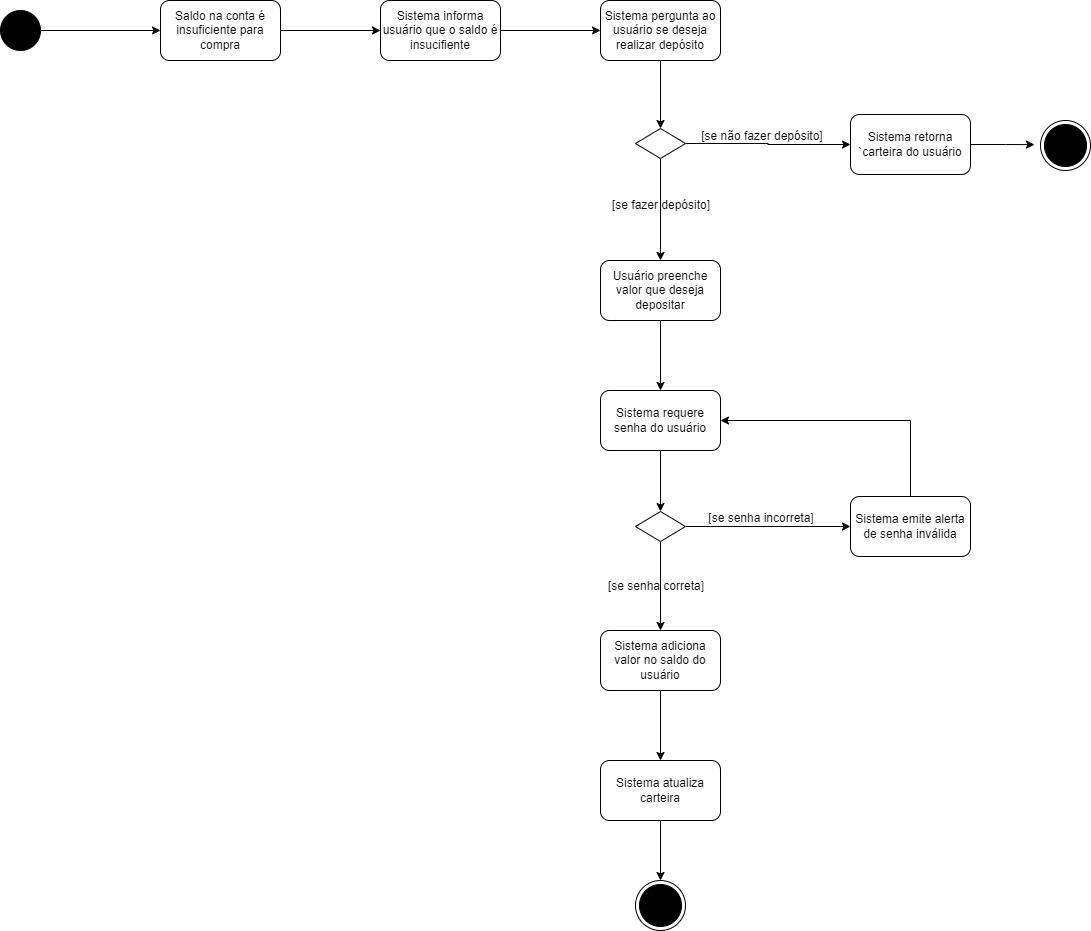

The diagram above was exported from draw.io. Its source (the exported page's mxGraphModel, read from the mxfile embedded in the PNG):
<mxGraphModel dx="822" dy="478" grid="1" gridSize="10" guides="1" tooltips="1" connect="1" arrows="1" fold="1" page="1" pageScale="1" pageWidth="3300" pageHeight="4681" math="0" shadow="0">
  <root>
    <mxCell id="WIyWlLk6GJQsqaUBKTNV-0" />
    <mxCell id="WIyWlLk6GJQsqaUBKTNV-1" parent="WIyWlLk6GJQsqaUBKTNV-0" />
    <mxCell id="ZS2Lrmhr45Zh-L7i8tPA-7" style="edgeStyle=orthogonalEdgeStyle;rounded=0;orthogonalLoop=1;jettySize=auto;html=1;entryX=0;entryY=0.5;entryDx=0;entryDy=0;" parent="WIyWlLk6GJQsqaUBKTNV-1" source="wgE-_bDTQysmZRC4TZxw-0" target="wgE-_bDTQysmZRC4TZxw-1" edge="1">
      <mxGeometry relative="1" as="geometry" />
    </mxCell>
    <mxCell id="wgE-_bDTQysmZRC4TZxw-0" value="" style="ellipse;whiteSpace=wrap;html=1;aspect=fixed;fillColor=#000000;" parent="WIyWlLk6GJQsqaUBKTNV-1" vertex="1">
      <mxGeometry x="170" y="440" width="40" height="40" as="geometry" />
    </mxCell>
    <mxCell id="ZS2Lrmhr45Zh-L7i8tPA-8" style="edgeStyle=orthogonalEdgeStyle;rounded=0;orthogonalLoop=1;jettySize=auto;html=1;entryX=0;entryY=0.5;entryDx=0;entryDy=0;" parent="WIyWlLk6GJQsqaUBKTNV-1" source="wgE-_bDTQysmZRC4TZxw-1" target="wgE-_bDTQysmZRC4TZxw-2" edge="1">
      <mxGeometry relative="1" as="geometry" />
    </mxCell>
    <mxCell id="wgE-_bDTQysmZRC4TZxw-1" value="Saldo na conta é insuficiente para compra" style="rounded=1;whiteSpace=wrap;html=1;" parent="WIyWlLk6GJQsqaUBKTNV-1" vertex="1">
      <mxGeometry x="330" y="430" width="120" height="60" as="geometry" />
    </mxCell>
    <mxCell id="LTXskGZo0r-SpxLVtRjn-2" style="edgeStyle=orthogonalEdgeStyle;rounded=0;orthogonalLoop=1;jettySize=auto;html=1;entryX=0;entryY=0.5;entryDx=0;entryDy=0;" edge="1" parent="WIyWlLk6GJQsqaUBKTNV-1" source="wgE-_bDTQysmZRC4TZxw-2" target="LTXskGZo0r-SpxLVtRjn-1">
      <mxGeometry relative="1" as="geometry" />
    </mxCell>
    <mxCell id="wgE-_bDTQysmZRC4TZxw-2" value="Sistema informa usuário que o saldo é insucifiente" style="rounded=1;whiteSpace=wrap;html=1;" parent="WIyWlLk6GJQsqaUBKTNV-1" vertex="1">
      <mxGeometry x="550" y="430" width="120" height="60" as="geometry" />
    </mxCell>
    <mxCell id="LTXskGZo0r-SpxLVtRjn-8" style="edgeStyle=orthogonalEdgeStyle;rounded=0;orthogonalLoop=1;jettySize=auto;html=1;" edge="1" parent="WIyWlLk6GJQsqaUBKTNV-1" source="wgE-_bDTQysmZRC4TZxw-4" target="LTXskGZo0r-SpxLVtRjn-7">
      <mxGeometry relative="1" as="geometry" />
    </mxCell>
    <mxCell id="wgE-_bDTQysmZRC4TZxw-4" value="Usuário preenche valor que deseja depositar" style="rounded=1;whiteSpace=wrap;html=1;" parent="WIyWlLk6GJQsqaUBKTNV-1" vertex="1">
      <mxGeometry x="770" y="690" width="120" height="60" as="geometry" />
    </mxCell>
    <mxCell id="LTXskGZo0r-SpxLVtRjn-16" style="edgeStyle=orthogonalEdgeStyle;rounded=0;orthogonalLoop=1;jettySize=auto;html=1;entryX=0.5;entryY=0;entryDx=0;entryDy=0;" edge="1" parent="WIyWlLk6GJQsqaUBKTNV-1" source="wgE-_bDTQysmZRC4TZxw-5" target="ZS2Lrmhr45Zh-L7i8tPA-4">
      <mxGeometry relative="1" as="geometry" />
    </mxCell>
    <mxCell id="wgE-_bDTQysmZRC4TZxw-5" value="Sistema adiciona valor no saldo do usuário" style="rounded=1;whiteSpace=wrap;html=1;" parent="WIyWlLk6GJQsqaUBKTNV-1" vertex="1">
      <mxGeometry x="770" y="1060" width="120" height="60" as="geometry" />
    </mxCell>
    <mxCell id="LTXskGZo0r-SpxLVtRjn-4" style="edgeStyle=orthogonalEdgeStyle;rounded=0;orthogonalLoop=1;jettySize=auto;html=1;entryX=0.5;entryY=0;entryDx=0;entryDy=0;" edge="1" parent="WIyWlLk6GJQsqaUBKTNV-1" source="ZS2Lrmhr45Zh-L7i8tPA-0" target="wgE-_bDTQysmZRC4TZxw-4">
      <mxGeometry relative="1" as="geometry" />
    </mxCell>
    <mxCell id="LTXskGZo0r-SpxLVtRjn-19" style="edgeStyle=orthogonalEdgeStyle;rounded=0;orthogonalLoop=1;jettySize=auto;html=1;entryX=0;entryY=0.5;entryDx=0;entryDy=0;" edge="1" parent="WIyWlLk6GJQsqaUBKTNV-1" source="ZS2Lrmhr45Zh-L7i8tPA-0" target="LTXskGZo0r-SpxLVtRjn-18">
      <mxGeometry relative="1" as="geometry" />
    </mxCell>
    <mxCell id="ZS2Lrmhr45Zh-L7i8tPA-0" value="" style="rhombus;whiteSpace=wrap;html=1;" parent="WIyWlLk6GJQsqaUBKTNV-1" vertex="1">
      <mxGeometry x="805" y="558" width="50" height="30" as="geometry" />
    </mxCell>
    <mxCell id="LTXskGZo0r-SpxLVtRjn-15" style="edgeStyle=orthogonalEdgeStyle;rounded=0;orthogonalLoop=1;jettySize=auto;html=1;entryX=1;entryY=0.5;entryDx=0;entryDy=0;" edge="1" parent="WIyWlLk6GJQsqaUBKTNV-1" source="ZS2Lrmhr45Zh-L7i8tPA-3" target="LTXskGZo0r-SpxLVtRjn-7">
      <mxGeometry relative="1" as="geometry">
        <Array as="points">
          <mxPoint x="1080" y="850" />
        </Array>
      </mxGeometry>
    </mxCell>
    <mxCell id="ZS2Lrmhr45Zh-L7i8tPA-3" value="Sistema emite alerta de senha inválida" style="rounded=1;whiteSpace=wrap;html=1;" parent="WIyWlLk6GJQsqaUBKTNV-1" vertex="1">
      <mxGeometry x="1020" y="926" width="120" height="60" as="geometry" />
    </mxCell>
    <mxCell id="LTXskGZo0r-SpxLVtRjn-17" style="edgeStyle=orthogonalEdgeStyle;rounded=0;orthogonalLoop=1;jettySize=auto;html=1;entryX=0.5;entryY=0;entryDx=0;entryDy=0;" edge="1" parent="WIyWlLk6GJQsqaUBKTNV-1" source="ZS2Lrmhr45Zh-L7i8tPA-4" target="ZS2Lrmhr45Zh-L7i8tPA-34">
      <mxGeometry relative="1" as="geometry" />
    </mxCell>
    <mxCell id="ZS2Lrmhr45Zh-L7i8tPA-4" value="Sistema atualiza carteira" style="rounded=1;whiteSpace=wrap;html=1;" parent="WIyWlLk6GJQsqaUBKTNV-1" vertex="1">
      <mxGeometry x="770" y="1190" width="120" height="60" as="geometry" />
    </mxCell>
    <mxCell id="ZS2Lrmhr45Zh-L7i8tPA-34" value="" style="ellipse;html=1;shape=endState;fillColor=#000000;strokeColor=#000000;" parent="WIyWlLk6GJQsqaUBKTNV-1" vertex="1">
      <mxGeometry x="805" y="1310" width="50" height="50" as="geometry" />
    </mxCell>
    <mxCell id="LTXskGZo0r-SpxLVtRjn-3" style="edgeStyle=orthogonalEdgeStyle;rounded=0;orthogonalLoop=1;jettySize=auto;html=1;entryX=0.5;entryY=0;entryDx=0;entryDy=0;" edge="1" parent="WIyWlLk6GJQsqaUBKTNV-1" source="LTXskGZo0r-SpxLVtRjn-1" target="ZS2Lrmhr45Zh-L7i8tPA-0">
      <mxGeometry relative="1" as="geometry" />
    </mxCell>
    <mxCell id="LTXskGZo0r-SpxLVtRjn-1" value="Sistema pergunta ao usuário se deseja realizar depósito" style="rounded=1;whiteSpace=wrap;html=1;" vertex="1" parent="WIyWlLk6GJQsqaUBKTNV-1">
      <mxGeometry x="770" y="430" width="120" height="60" as="geometry" />
    </mxCell>
    <mxCell id="LTXskGZo0r-SpxLVtRjn-5" value="[se fazer depósito]" style="text;html=1;align=center;verticalAlign=middle;whiteSpace=wrap;rounded=0;" vertex="1" parent="WIyWlLk6GJQsqaUBKTNV-1">
      <mxGeometry x="776" y="620" width="110" height="30" as="geometry" />
    </mxCell>
    <mxCell id="LTXskGZo0r-SpxLVtRjn-6" value="[se não fazer depósito]" style="text;html=1;align=center;verticalAlign=middle;whiteSpace=wrap;rounded=0;" vertex="1" parent="WIyWlLk6GJQsqaUBKTNV-1">
      <mxGeometry x="862" y="551" width="140" height="30" as="geometry" />
    </mxCell>
    <mxCell id="LTXskGZo0r-SpxLVtRjn-10" style="edgeStyle=orthogonalEdgeStyle;rounded=0;orthogonalLoop=1;jettySize=auto;html=1;entryX=0.5;entryY=0;entryDx=0;entryDy=0;" edge="1" parent="WIyWlLk6GJQsqaUBKTNV-1" source="LTXskGZo0r-SpxLVtRjn-7" target="LTXskGZo0r-SpxLVtRjn-9">
      <mxGeometry relative="1" as="geometry" />
    </mxCell>
    <mxCell id="LTXskGZo0r-SpxLVtRjn-7" value="Sistema requere senha do usuário" style="rounded=1;whiteSpace=wrap;html=1;" vertex="1" parent="WIyWlLk6GJQsqaUBKTNV-1">
      <mxGeometry x="770" y="820" width="120" height="60" as="geometry" />
    </mxCell>
    <mxCell id="LTXskGZo0r-SpxLVtRjn-11" style="edgeStyle=orthogonalEdgeStyle;rounded=0;orthogonalLoop=1;jettySize=auto;html=1;entryX=0.5;entryY=0;entryDx=0;entryDy=0;" edge="1" parent="WIyWlLk6GJQsqaUBKTNV-1" source="LTXskGZo0r-SpxLVtRjn-9" target="wgE-_bDTQysmZRC4TZxw-5">
      <mxGeometry relative="1" as="geometry" />
    </mxCell>
    <mxCell id="LTXskGZo0r-SpxLVtRjn-14" style="edgeStyle=orthogonalEdgeStyle;rounded=0;orthogonalLoop=1;jettySize=auto;html=1;entryX=0;entryY=0.5;entryDx=0;entryDy=0;" edge="1" parent="WIyWlLk6GJQsqaUBKTNV-1" source="LTXskGZo0r-SpxLVtRjn-9" target="ZS2Lrmhr45Zh-L7i8tPA-3">
      <mxGeometry relative="1" as="geometry" />
    </mxCell>
    <mxCell id="LTXskGZo0r-SpxLVtRjn-9" value="" style="rhombus;whiteSpace=wrap;html=1;" vertex="1" parent="WIyWlLk6GJQsqaUBKTNV-1">
      <mxGeometry x="805" y="941" width="50" height="30" as="geometry" />
    </mxCell>
    <mxCell id="LTXskGZo0r-SpxLVtRjn-12" value="[se senha correta]" style="text;html=1;align=center;verticalAlign=middle;whiteSpace=wrap;rounded=0;" vertex="1" parent="WIyWlLk6GJQsqaUBKTNV-1">
      <mxGeometry x="771" y="1001" width="110" height="30" as="geometry" />
    </mxCell>
    <mxCell id="LTXskGZo0r-SpxLVtRjn-13" value="[se senha incorreta]" style="text;html=1;align=center;verticalAlign=middle;whiteSpace=wrap;rounded=0;" vertex="1" parent="WIyWlLk6GJQsqaUBKTNV-1">
      <mxGeometry x="876" y="933" width="110" height="30" as="geometry" />
    </mxCell>
    <mxCell id="LTXskGZo0r-SpxLVtRjn-18" value="Sistema retorna `carteira do usuário" style="rounded=1;whiteSpace=wrap;html=1;" vertex="1" parent="WIyWlLk6GJQsqaUBKTNV-1">
      <mxGeometry x="1020" y="544" width="120" height="60" as="geometry" />
    </mxCell>
    <mxCell id="LTXskGZo0r-SpxLVtRjn-20" value="" style="ellipse;html=1;shape=endState;fillColor=#000000;strokeColor=#000000;" vertex="1" parent="WIyWlLk6GJQsqaUBKTNV-1">
      <mxGeometry x="1210" y="550" width="50" height="50" as="geometry" />
    </mxCell>
    <mxCell id="LTXskGZo0r-SpxLVtRjn-21" style="edgeStyle=orthogonalEdgeStyle;rounded=0;orthogonalLoop=1;jettySize=auto;html=1;entryX=-0.12;entryY=0.483;entryDx=0;entryDy=0;entryPerimeter=0;" edge="1" parent="WIyWlLk6GJQsqaUBKTNV-1" source="LTXskGZo0r-SpxLVtRjn-18" target="LTXskGZo0r-SpxLVtRjn-20">
      <mxGeometry relative="1" as="geometry" />
    </mxCell>
  </root>
</mxGraphModel>